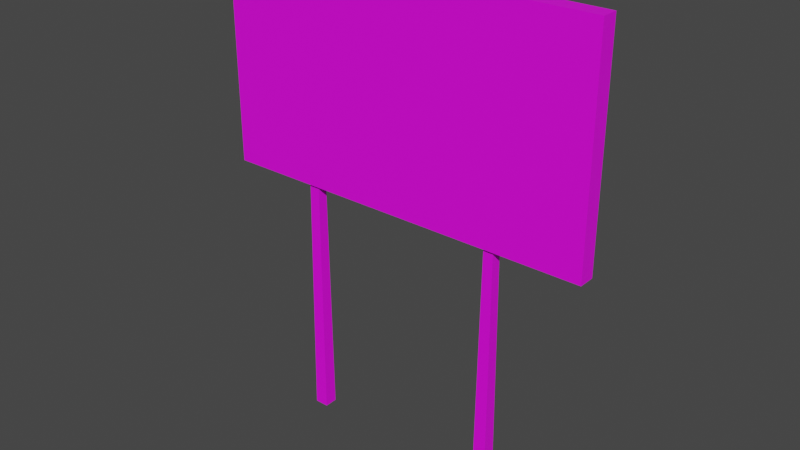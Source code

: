 # Source: StreetSine_Cities.blend  (saved by Blender 2.91.10; exported with 4.5.12 LTS)
import bpy
from mathutils import Matrix  # noqa: F401  (used for matrix-valued properties, if any)

bpy.ops.wm.read_factory_settings(use_empty=True)
scene = bpy.context.scene
scene.name = 'Scene'

# ---- collections
col_collection = bpy.data.collections.new('Collection'); scene.collection.children.link(col_collection)

# ---- images (referenced by path relative to the original .blend; pixels are not part of the script)
import os
ASSET_DIR = os.environ.get("B2B_ASSET_DIR", "")  # directory of the original .blend (textures are referenced by path, not embedded)
HERE = os.path.dirname(os.path.abspath(__file__))  # packed textures are extracted next to this script under _unpacked/

def load_image(name, relpath, width, height, colorspace="sRGB"):
    """Load a texture the original file referenced (path relative to the .blend, or extracted next to this script)."""
    p = next((c for c in (os.path.join(HERE, relpath), os.path.join(ASSET_DIR, relpath)) if relpath and os.path.exists(c)), "")
    if p:
        img = bpy.data.images.load(p, check_existing=True)
        img.name = name
    else:  # same state as the original file: an image datablock whose file is absent (Cycles renders it pink)
        img = bpy.data.images.new(name, width, height)
        img.source = "FILE"
        img.filepath = "//" + (relpath or name)
    img.colorspace_settings.name = colorspace
    return img
img_sine__ities_png = load_image('Sine_Сities.png', 'Sine_Сities.png', 1024, 1024, 'sRGB')

# ---- materials (node trees are filled in below, after node groups)
mat_0sinematerial = bpy.data.materials.new('0SineMaterial')
mat_0sinematerial.use_transparent_shadow = False

# ---- material node trees
mat_0sinematerial.use_nodes = True; mat_0sinematerial.node_tree.nodes.clear()
_N = mat_0sinematerial.node_tree.nodes; _L = mat_0sinematerial.node_tree.links
n0 = _N.new('ShaderNodeBsdfPrincipled'); n0.name = 'Principled BSDF'; n0.location = (10, 300)
n0.distribution = 'GGX'
n0.subsurface_method = 'BURLEY'
n0.inputs[3].default_value = 1.45
n0.inputs[27].default_value = (0.0, 0.0, 0.0, 1.0)
n0.inputs[28].default_value = 1.0
n1 = _N.new('ShaderNodeOutputMaterial'); n1.name = 'Material Output'; n1.location = (300, 300)
n2 = _N.new('ShaderNodeTexImage'); n2.name = 'Image Texture'; n2.location = (-363, 196)
n2.image = img_sine__ities_png
_L.new(n0.outputs[0], n1.inputs[0])
_L.new(n2.outputs[0], n0.inputs[0])
n1.is_active_output = True

# ---- world
world_world = bpy.data.worlds.new('World'); scene.world = world_world
world_world.use_nodes = True; world_world.node_tree.nodes.clear()
_N = world_world.node_tree.nodes; _L = world_world.node_tree.links
n0 = _N.new('ShaderNodeOutputWorld'); n0.name = 'World Output'; n0.location = (300, 300)
n1 = _N.new('ShaderNodeBackground'); n1.name = 'Background'; n1.location = (10, 300)
n1.inputs[0].default_value = (0.05088, 0.05088, 0.05088, 1.0)
_L.new(n1.outputs[0], n0.inputs[0])
n0.is_active_output = True
world_world.color = (0.05088, 0.05088, 0.05088)
world_world.use_sun_shadow = False
world_world.sun_shadow_jitter_overblur = 0.0

# ---- meshes
me_cube = bpy.data.meshes.new('Cube')
me_cube.from_pydata([(0.5628, -0.08567, -0.125), (0.5859, -0.06256, 3.044), (0.5628, 0.08567, -0.125), (0.5859, 0.06256, 3.044), (0.7341, -0.08567, -0.125), (0.711, -0.06256, 3.044), (0.7341, 0.08567, -0.125), (0.711, 0.06256, 3.044), (-1.831, -0.06367, 3.056), (-1.831, 0.06367, 3.056), (1.821, 0.1055, 3.056), (1.821, -0.1055, 3.056), (0.5891, -0.05939, 5.829), (0.5891, 0.05939, 5.829), (0.7078, 0.05939, 5.829), (0.7078, -0.05939, 5.829), (-1.829, -0.06351, 5.829), (-1.829, 0.06351, 5.829), (1.821, 0.1055, 5.829), (1.821, -0.1055, 5.829), (0.5891, -0.05939, 5.927), (0.5891, 0.05939, 5.927), (0.7078, 0.05939, 5.927), (0.7078, -0.05939, 5.927), (0.5882, -0.1055, 3.056), (0.5901, 0.1055, 3.056), (-1.963, -0.06367, 3.056), (-1.963, 0.06367, 3.056), (-1.965, -0.06351, 5.829), (-1.965, 0.06351, 5.829), (-0.6578, -0.1055, 3.056), (-0.6578, 0.1055, 3.056), (-3.068, -0.1055, 3.056), (-3.068, 0.1055, 3.056), (-1.809, -0.0846, -0.1247), (-1.809, 0.0846, -0.1247), (-1.985, -0.0846, -0.1247), (-1.985, 0.0846, -0.1247), (-0.6578, -0.1055, 5.829), (-0.6578, 0.1055, 5.829), (-3.068, -0.1055, 5.829), (-3.068, 0.1055, 5.829), (-1.829, -0.06351, 5.931), (-1.829, 0.06351, 5.931), (-1.965, -0.06351, 5.931), (-1.965, 0.06351, 5.931)], [], [(0, 1, 3, 2), (2, 3, 7, 6), (6, 7, 5, 4), (4, 5, 1, 0), (2, 6, 4, 0), (5, 7, 10, 11), (39, 31, 33, 41), (3, 1, 30, 31), (1, 24, 30), (7, 3, 25, 10), (14, 13, 21, 22), (30, 24, 11, 19, 38), (10, 25, 31, 39, 18), (11, 10, 18, 19), (12, 13, 39, 38), (13, 14, 18, 39), (14, 15, 19, 18), (15, 12, 38, 19), (22, 21, 20, 23), (15, 14, 22, 23), (13, 12, 20, 21), (12, 15, 23, 20), (24, 1, 5, 11), (25, 3, 31), (33, 32, 40, 41), (27, 9, 35, 37), (30, 38, 40, 32), (29, 28, 44, 45), (8, 9, 31, 30), (27, 26, 32, 33), (9, 27, 33, 31), (26, 8, 30, 32), (35, 34, 36, 37), (9, 8, 34, 35), (8, 26, 36, 34), (26, 27, 37, 36), (17, 16, 38, 39), (28, 29, 41, 40), (29, 17, 39, 41), (16, 28, 40, 38), (42, 43, 45, 44), (17, 29, 45, 43), (16, 17, 43, 42), (28, 16, 42, 44)])
_uv = me_cube.uv_layers.new(name='UVMap')
_uv.uv.foreach_set('vector', [0.9887, 0.0459, 0.9796, 0.3785, 0.9673, 0.3783, 0.9718, 0.04555, 0.9718, 0.04555, 0.9673, 0.3783, 0.9549, 0.3782, 0.9549, 0.04544, 0.9549, 0.04544, 0.9549, 0.3782, 0.9426, 0.3783, 0.938, 0.04555, 0.938, 0.04555, 0.9426, 0.3783, 0.9302, 0.3785, 0.9211, 0.0459, 0.43, 0.3749, 0.4126, 0.3749, 0.4126, 0.3575, 0.43, 0.3575, 0.5637, 0.05015, 0.5637, 0.06334, 0.4466, 0.06772, 0.4466, 0.04545, 0.5112, 2.002, 0.5112, 1.439, 1.011, 1.439, 1.011, 2.002, 0.5769, 0.06337, 0.5769, 0.05015, 0.7083, 0.04579, 0.7083, 0.06809, 0.5769, 0.05015, 0.5767, 0.04544, 0.7083, 0.04579, 0.5637, 0.06334, 0.5769, 0.06337, 0.5765, 0.06809, 0.4466, 0.06772, 0.4123, 0.3762, 0.4123, 0.3883, 0.4023, 0.3883, 0.4023, 0.3762, 0.4902, 0.4303, 0.745, 0.4303, 0.9972, 0.4303, 0.9972, 0.9854, 0.4902, 0.9854, -0.002665, 1.439, 0.2525, 1.439, 0.5112, 1.439, 0.5112, 2.002, -0.002665, 2.002, 0.9883, 0.02034, 0.9887, 0.0404, 0.7443, 0.04516, 0.7439, 0.0251, 0.6286, 0.02716, 0.6294, 0.0407, 0.4956, 0.04516, 0.4956, 0.01993, 0.6294, 0.0407, 0.6492, 0.04057, 0.7443, 0.04516, 0.4956, 0.04516, 0.6492, 0.04057, 0.6484, 0.0277, 0.7439, 0.0251, 0.7443, 0.04516, 0.6484, 0.0277, 0.6286, 0.02716, 0.4956, 0.01993, 0.7439, 0.0251, 0.4267, 0.3872, 0.4267, 0.3752, 0.4387, 0.3752, 0.4387, 0.3872, 0.4123, 0.3642, 0.4123, 0.3762, 0.4023, 0.3762, 0.4023, 0.3642, 0.4123, 0.3401, 0.4123, 0.3521, 0.4023, 0.3521, 0.4023, 0.3401, 0.4123, 0.3521, 0.4123, 0.3642, 0.4023, 0.3642, 0.4023, 0.3521, 0.5767, 0.04544, 0.5769, 0.05015, 0.5637, 0.05015, 0.4466, 0.04545, 0.5765, 0.06809, 0.5769, 0.06337, 0.7083, 0.06809, 0.01652, 0.04406, 0.01617, 0.0244, 0.2558, 0.02007, 0.2561, 0.03973, 0.3484, 0.3585, 0.3483, 0.3719, 0.005062, 0.3719, 0.005177, 0.3541, 0.4902, 0.4303, 0.4902, 0.9854, -0.002671, 0.9854, -0.002671, 0.4303, 0.4021, 0.3401, 0.4021, 0.353, 0.3918, 0.353, 0.3918, 0.3401, 0.8194, 0.05188, 0.8186, 0.06447, 0.7083, 0.06809, 0.7083, 0.04579, 0.8376, 0.06436, 0.8382, 0.05242, 0.9205, 0.05061, 0.9208, 0.06802, 0.8186, 0.06447, 0.8376, 0.06436, 0.9208, 0.06802, 0.7083, 0.06809, 0.8382, 0.05242, 0.8194, 0.05188, 0.7083, 0.04579, 0.9205, 0.05061, 0.4126, 0.3572, 0.4126, 0.3401, 0.4304, 0.3401, 0.4304, 0.3572, 0.3483, 0.3719, 0.3484, 0.3848, 0.005168, 0.3891, 0.005062, 0.3719, 0.3484, 0.3848, 0.3486, 0.3982, 0.005504, 0.4069, 0.005168, 0.3891, 0.3486, 0.3456, 0.3484, 0.3585, 0.005177, 0.3541, 0.005504, 0.3369, 0.3715, 0.0383, 0.3707, 0.02405, 0.4956, 0.01993, 0.4956, 0.04516, 0.3482, 0.02419, 0.349, 0.03766, 0.2561, 0.03973, 0.2558, 0.02007, 0.349, 0.03766, 0.3715, 0.0383, 0.4956, 0.04516, 0.2561, 0.03973, 0.3707, 0.02405, 0.3482, 0.02419, 0.2558, 0.02007, 0.4956, 0.01993, 0.4126, 0.3881, 0.4126, 0.3752, 0.4264, 0.3752, 0.4264, 0.3881, 0.4021, 0.3797, 0.4021, 0.3935, 0.3918, 0.3935, 0.3918, 0.3797, 0.4021, 0.3668, 0.4021, 0.3797, 0.3918, 0.3797, 0.3918, 0.3668, 0.4021, 0.353, 0.4021, 0.3668, 0.3918, 0.3668, 0.3918, 0.353])
me_cube.materials.append(mat_0sinematerial)
me_cube.use_remesh_fix_poles = True
me_cube.use_remesh_preserve_attributes = False
me_cube.use_mirror_vertex_groups = False
me_cube.update()

# ---- objects
ob_cube_001 = bpy.data.objects.new('Cube.001', me_cube)

# ---- transforms, parenting, visibility, modifiers, constraints
ob_cube_001.location = (0.0, 0.0, 0.125)
ob_cube_001.lineart.crease_threshold = 0.0

# ---- collection membership
col_collection.objects.link(ob_cube_001)

# ---- scene / render settings (as saved in the file)
scene.frame_start = 1; scene.frame_end = 250; scene.frame_set(1)
scene.render.engine = 'BLENDER_EEVEE_NEXT'
scene.cycles.use_denoising = False
scene.cycles.samples = 128
scene.cycles.sampling_pattern = 'TABULATED_SOBOL'
scene.cycles.use_adaptive_sampling = False
scene.cycles.use_light_tree = False
scene.view_settings.view_transform = 'Filmic'
bpy.context.view_layer.update()

# ---- added for rendering (the .blend has no active camera and no usable light): camera, sun
cam_auto = bpy.data.cameras.new('AutoCamera')
cam_auto.lens = 50.0
cam_auto.sensor_width = 36.0
cam_auto.clip_end = 1000.0
ob_auto_camera = bpy.data.objects.new('AutoCamera', cam_auto)
scene.collection.objects.link(ob_auto_camera)
ob_auto_camera.location = (6.58033, -8.64457, 8.79101)
ob_auto_camera.rotation_euler = (1.09748, -7.21219e-08, 0.694738)
scene.camera = ob_auto_camera
light_auto_sun = bpy.data.lights.new('AutoSun', 'SUN')
light_auto_sun.energy = 3.0
light_auto_sun.angle = 0.0523599
ob_auto_sun = bpy.data.objects.new('AutoSun', light_auto_sun)
scene.collection.objects.link(ob_auto_sun)
ob_auto_sun.rotation_euler = (0.872665, 0.174533, 0.523599)
bpy.context.view_layer.update()

